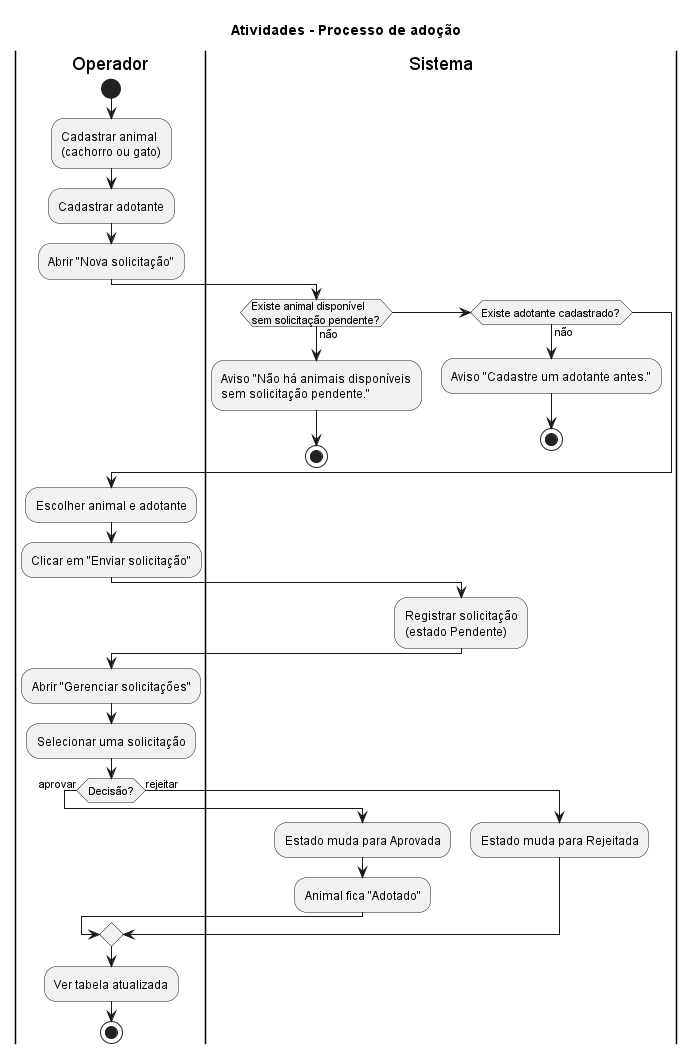

The diagram above was rendered by PlantUML. Its source (embedded in the PNG):
@startuml
title Atividades - Processo de adoção

|Operador|
start
:Cadastrar animal\n(cachorro ou gato);
:Cadastrar adotante;
:Abrir "Nova solicitação";

|Sistema|
if (Existe animal disponível\nsem solicitação pendente?) then (não)
  :Aviso "Não há animais disponíveis\nsem solicitação pendente.";
  stop
elseif (Existe adotante cadastrado?) then (não)
  :Aviso "Cadastre um adotante antes.";
  stop
endif

|Operador|
:Escolher animal e adotante;
:Clicar em "Enviar solicitação";

|Sistema|
:Registrar solicitação\n(estado Pendente);

|Operador|
:Abrir "Gerenciar solicitações";
:Selecionar uma solicitação;
if (Decisão?) then (aprovar)
  |Sistema|
  :Estado muda para Aprovada;
  :Animal fica "Adotado";
else (rejeitar)
  |Sistema|
  :Estado muda para Rejeitada;
endif

|Operador|
:Ver tabela atualizada;
stop
@enduml